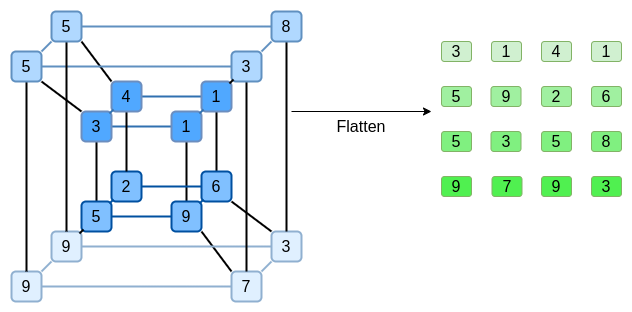

The diagram above was exported from draw.io. Its source (the exported page's mxGraphModel, read from the mxfile embedded in the PNG):
<mxGraphModel dx="470" dy="397" grid="1" gridSize="10" guides="1" tooltips="1" connect="1" arrows="1" fold="1" page="1" pageScale="1" pageWidth="827" pageHeight="1169" math="0" shadow="0">
  <root>
    <mxCell id="0" />
    <mxCell id="1" parent="0" />
    <mxCell id="sMDEJb-9TE8kfoyQUi8R-54" style="edgeStyle=none;rounded=0;orthogonalLoop=1;jettySize=auto;html=1;exitX=0.5;exitY=1;exitDx=0;exitDy=0;endArrow=none;endFill=0;fontSize=16;strokeWidth=2;" edge="1" parent="1" source="sMDEJb-9TE8kfoyQUi8R-57" target="sMDEJb-9TE8kfoyQUi8R-62">
      <mxGeometry relative="1" as="geometry" />
    </mxCell>
    <mxCell id="sMDEJb-9TE8kfoyQUi8R-55" style="edgeStyle=none;rounded=0;orthogonalLoop=1;jettySize=auto;html=1;exitX=1;exitY=0.5;exitDx=0;exitDy=0;entryX=0;entryY=0.5;entryDx=0;entryDy=0;endArrow=none;endFill=0;fontSize=16;fillColor=#dae8fc;strokeColor=#3070B0;strokeWidth=2;" edge="1" parent="1" source="sMDEJb-9TE8kfoyQUi8R-57" target="sMDEJb-9TE8kfoyQUi8R-59">
      <mxGeometry relative="1" as="geometry" />
    </mxCell>
    <mxCell id="sMDEJb-9TE8kfoyQUi8R-56" style="edgeStyle=none;rounded=0;orthogonalLoop=1;jettySize=auto;html=1;exitX=0;exitY=0;exitDx=0;exitDy=0;entryX=1;entryY=1;entryDx=0;entryDy=0;endArrow=none;endFill=0;fontSize=16;strokeWidth=2;" edge="1" parent="1" source="sMDEJb-9TE8kfoyQUi8R-57" target="sMDEJb-9TE8kfoyQUi8R-92">
      <mxGeometry relative="1" as="geometry" />
    </mxCell>
    <mxCell id="sMDEJb-9TE8kfoyQUi8R-57" value="3" style="rounded=1;whiteSpace=wrap;html=1;fontSize=16;fillColor=#50A8FF;strokeColor=#6c8ebf;strokeWidth=2;" vertex="1" parent="1">
      <mxGeometry x="190" y="230" width="30" height="30" as="geometry" />
    </mxCell>
    <mxCell id="sMDEJb-9TE8kfoyQUi8R-58" style="edgeStyle=none;rounded=0;orthogonalLoop=1;jettySize=auto;html=1;exitX=0.5;exitY=1;exitDx=0;exitDy=0;endArrow=none;endFill=0;fontSize=16;strokeWidth=2;" edge="1" parent="1" source="sMDEJb-9TE8kfoyQUi8R-59" target="sMDEJb-9TE8kfoyQUi8R-61">
      <mxGeometry relative="1" as="geometry" />
    </mxCell>
    <mxCell id="sMDEJb-9TE8kfoyQUi8R-59" value="1" style="rounded=1;whiteSpace=wrap;html=1;fontSize=16;fillColor=#50A8FF;strokeColor=#6c8ebf;strokeWidth=2;" vertex="1" parent="1">
      <mxGeometry x="280" y="230" width="30" height="30" as="geometry" />
    </mxCell>
    <mxCell id="sMDEJb-9TE8kfoyQUi8R-60" style="edgeStyle=none;rounded=0;orthogonalLoop=1;jettySize=auto;html=1;exitX=1;exitY=1;exitDx=0;exitDy=0;entryX=0;entryY=0;entryDx=0;entryDy=0;endArrow=none;endFill=0;fontSize=16;fillColor=#dae8fc;strokeColor=#000000;strokeWidth=2;" edge="1" parent="1" source="sMDEJb-9TE8kfoyQUi8R-61">
      <mxGeometry relative="1" as="geometry">
        <mxPoint x="340" y="390" as="targetPoint" />
      </mxGeometry>
    </mxCell>
    <mxCell id="sMDEJb-9TE8kfoyQUi8R-61" value="9" style="rounded=1;whiteSpace=wrap;html=1;fontSize=16;fillColor=#80C0FF;strokeColor=#0050A0;strokeWidth=2;" vertex="1" parent="1">
      <mxGeometry x="280" y="320" width="30" height="30" as="geometry" />
    </mxCell>
    <mxCell id="sMDEJb-9TE8kfoyQUi8R-62" value="5" style="rounded=1;whiteSpace=wrap;html=1;fontSize=16;fillColor=#80C0FF;strokeColor=#0050A0;strokeWidth=2;" vertex="1" parent="1">
      <mxGeometry x="190" y="320" width="30" height="30" as="geometry" />
    </mxCell>
    <mxCell id="sMDEJb-9TE8kfoyQUi8R-63" style="edgeStyle=none;rounded=0;orthogonalLoop=1;jettySize=auto;html=1;exitX=1;exitY=0.5;exitDx=0;exitDy=0;endArrow=none;endFill=0;fontSize=16;fillColor=#dae8fc;strokeColor=#0050A0;strokeWidth=2;" edge="1" parent="1" source="sMDEJb-9TE8kfoyQUi8R-64" target="sMDEJb-9TE8kfoyQUi8R-94">
      <mxGeometry relative="1" as="geometry" />
    </mxCell>
    <mxCell id="sMDEJb-9TE8kfoyQUi8R-64" value="2" style="rounded=1;whiteSpace=wrap;html=1;fontSize=16;fillColor=#80C0FF;strokeColor=#0050A0;strokeWidth=2;" vertex="1" parent="1">
      <mxGeometry x="220" y="290" width="30" height="30" as="geometry" />
    </mxCell>
    <mxCell id="sMDEJb-9TE8kfoyQUi8R-65" style="edgeStyle=none;rounded=0;orthogonalLoop=1;jettySize=auto;html=1;exitX=1;exitY=0.5;exitDx=0;exitDy=0;entryX=0;entryY=0.5;entryDx=0;entryDy=0;endArrow=none;endFill=0;fontSize=16;fillColor=#dae8fc;strokeColor=#3070B0;strokeWidth=2;" edge="1" parent="1" source="sMDEJb-9TE8kfoyQUi8R-68" target="sMDEJb-9TE8kfoyQUi8R-70">
      <mxGeometry relative="1" as="geometry">
        <mxPoint x="280" y="210" as="sourcePoint" />
        <mxPoint x="340" y="210" as="targetPoint" />
      </mxGeometry>
    </mxCell>
    <mxCell id="sMDEJb-9TE8kfoyQUi8R-66" style="edgeStyle=none;rounded=0;orthogonalLoop=1;jettySize=auto;html=1;exitX=0.5;exitY=1;exitDx=0;exitDy=0;endArrow=none;endFill=0;entryX=0.5;entryY=0;entryDx=0;entryDy=0;fontSize=16;strokeWidth=2;" edge="1" parent="1" source="sMDEJb-9TE8kfoyQUi8R-68" target="sMDEJb-9TE8kfoyQUi8R-64">
      <mxGeometry relative="1" as="geometry">
        <mxPoint x="260" y="292" as="targetPoint" />
      </mxGeometry>
    </mxCell>
    <mxCell id="sMDEJb-9TE8kfoyQUi8R-67" style="edgeStyle=none;rounded=0;orthogonalLoop=1;jettySize=auto;html=1;exitX=0;exitY=0;exitDx=0;exitDy=0;entryX=1;entryY=1;entryDx=0;entryDy=0;endArrow=none;endFill=0;fontSize=16;strokeWidth=2;" edge="1" parent="1" source="sMDEJb-9TE8kfoyQUi8R-68" target="sMDEJb-9TE8kfoyQUi8R-89">
      <mxGeometry relative="1" as="geometry" />
    </mxCell>
    <mxCell id="sMDEJb-9TE8kfoyQUi8R-68" value="4" style="rounded=1;whiteSpace=wrap;html=1;fontSize=16;fillColor=#50A8FF;strokeColor=#6c8ebf;strokeWidth=2;" vertex="1" parent="1">
      <mxGeometry x="220" y="200" width="30" height="30" as="geometry" />
    </mxCell>
    <mxCell id="sMDEJb-9TE8kfoyQUi8R-69" style="edgeStyle=none;rounded=0;orthogonalLoop=1;jettySize=auto;html=1;exitX=0.5;exitY=1;exitDx=0;exitDy=0;entryX=0.5;entryY=0;entryDx=0;entryDy=0;endArrow=none;endFill=0;fontSize=16;strokeWidth=2;" edge="1" parent="1" source="sMDEJb-9TE8kfoyQUi8R-70" target="sMDEJb-9TE8kfoyQUi8R-94">
      <mxGeometry relative="1" as="geometry" />
    </mxCell>
    <mxCell id="sMDEJb-9TE8kfoyQUi8R-70" value="1" style="rounded=1;whiteSpace=wrap;html=1;fontSize=16;fillColor=#50A8FF;strokeColor=#6c8ebf;strokeWidth=2;" vertex="1" parent="1">
      <mxGeometry x="310" y="200" width="30" height="30" as="geometry" />
    </mxCell>
    <mxCell id="sMDEJb-9TE8kfoyQUi8R-71" value="" style="endArrow=none;html=1;rounded=0;exitX=1;exitY=0.5;exitDx=0;exitDy=0;entryX=0;entryY=0.5;entryDx=0;entryDy=0;fontSize=16;fillColor=#dae8fc;strokeColor=#0050A0;strokeWidth=2;" edge="1" parent="1" source="sMDEJb-9TE8kfoyQUi8R-62" target="sMDEJb-9TE8kfoyQUi8R-61">
      <mxGeometry width="50" height="50" relative="1" as="geometry">
        <mxPoint x="540" y="330" as="sourcePoint" />
        <mxPoint x="590" y="280" as="targetPoint" />
      </mxGeometry>
    </mxCell>
    <mxCell id="sMDEJb-9TE8kfoyQUi8R-72" style="rounded=0;orthogonalLoop=1;jettySize=auto;html=1;endArrow=none;endFill=0;targetPerimeterSpacing=0;startArrow=none;startFill=0;sourcePerimeterSpacing=0;fontSize=16;fillColor=#dae8fc;strokeColor=#3070B0;strokeWidth=2;" edge="1" parent="1">
      <mxGeometry relative="1" as="geometry">
        <mxPoint x="218" y="232" as="sourcePoint" />
        <mxPoint x="222" y="228" as="targetPoint" />
      </mxGeometry>
    </mxCell>
    <mxCell id="sMDEJb-9TE8kfoyQUi8R-73" style="edgeStyle=none;rounded=0;orthogonalLoop=1;jettySize=auto;html=1;exitX=1;exitY=0.5;exitDx=0;exitDy=0;endArrow=none;endFill=0;fontSize=16;fillColor=#dae8fc;strokeColor=#90B0D0;strokeWidth=2;" edge="1" parent="1" source="sMDEJb-9TE8kfoyQUi8R-74" target="sMDEJb-9TE8kfoyQUi8R-78">
      <mxGeometry relative="1" as="geometry" />
    </mxCell>
    <mxCell id="sMDEJb-9TE8kfoyQUi8R-74" value="9" style="rounded=1;whiteSpace=wrap;html=1;fontSize=16;fillColor=#E0F0FF;strokeColor=#90B0D0;strokeWidth=2;" vertex="1" parent="1">
      <mxGeometry x="160" y="350" width="30" height="30" as="geometry" />
    </mxCell>
    <mxCell id="sMDEJb-9TE8kfoyQUi8R-75" style="edgeStyle=none;rounded=0;orthogonalLoop=1;jettySize=auto;html=1;exitX=1;exitY=0.5;exitDx=0;exitDy=0;entryX=0;entryY=0.5;entryDx=0;entryDy=0;endArrow=none;endFill=0;fontSize=16;fillColor=#dae8fc;strokeColor=#90B0D0;strokeWidth=2;" edge="1" parent="1">
      <mxGeometry relative="1" as="geometry">
        <mxPoint x="150" y="405" as="sourcePoint" />
        <mxPoint x="340" y="405" as="targetPoint" />
      </mxGeometry>
    </mxCell>
    <mxCell id="sMDEJb-9TE8kfoyQUi8R-76" style="edgeStyle=none;rounded=0;orthogonalLoop=1;jettySize=auto;html=1;endArrow=none;endFill=0;exitX=1;exitY=0;exitDx=0;exitDy=0;entryX=0;entryY=1;entryDx=0;entryDy=0;fontSize=16;fillColor=#dae8fc;strokeColor=#90B0D0;strokeWidth=2;" edge="1" parent="1" target="sMDEJb-9TE8kfoyQUi8R-74">
      <mxGeometry relative="1" as="geometry">
        <mxPoint x="150" y="390" as="sourcePoint" />
        <mxPoint x="220" y="490" as="targetPoint" />
      </mxGeometry>
    </mxCell>
    <mxCell id="sMDEJb-9TE8kfoyQUi8R-77" value="9" style="rounded=1;whiteSpace=wrap;html=1;fontSize=16;fillColor=#E0F0FF;strokeColor=#90B0D0;strokeWidth=2;" vertex="1" parent="1">
      <mxGeometry x="120" y="390" width="30" height="30" as="geometry" />
    </mxCell>
    <mxCell id="sMDEJb-9TE8kfoyQUi8R-78" value="3" style="rounded=1;whiteSpace=wrap;html=1;fontSize=16;fillColor=#E0F0FF;strokeColor=#90B0D0;strokeWidth=2;" vertex="1" parent="1">
      <mxGeometry x="380" y="350" width="30" height="30" as="geometry" />
    </mxCell>
    <mxCell id="sMDEJb-9TE8kfoyQUi8R-79" style="edgeStyle=none;rounded=0;orthogonalLoop=1;jettySize=auto;html=1;endArrow=none;endFill=0;entryX=0;entryY=1;entryDx=0;entryDy=0;exitX=1;exitY=0;exitDx=0;exitDy=0;fontSize=16;fillColor=#dae8fc;strokeColor=#90B0D0;strokeWidth=2;" edge="1" parent="1" target="sMDEJb-9TE8kfoyQUi8R-78">
      <mxGeometry relative="1" as="geometry">
        <mxPoint x="370" y="390" as="sourcePoint" />
        <mxPoint x="520" y="470" as="targetPoint" />
      </mxGeometry>
    </mxCell>
    <mxCell id="sMDEJb-9TE8kfoyQUi8R-80" value="7" style="rounded=1;whiteSpace=wrap;html=1;fontSize=16;fillColor=#E0F0FF;strokeColor=#90B0D0;strokeWidth=2;" vertex="1" parent="1">
      <mxGeometry x="340" y="390" width="30" height="30" as="geometry" />
    </mxCell>
    <mxCell id="sMDEJb-9TE8kfoyQUi8R-81" style="edgeStyle=none;rounded=0;orthogonalLoop=1;jettySize=auto;html=1;exitX=0.5;exitY=1;exitDx=0;exitDy=0;endArrow=none;endFill=0;fontSize=16;strokeWidth=2;" edge="1" parent="1" source="sMDEJb-9TE8kfoyQUi8R-83" target="sMDEJb-9TE8kfoyQUi8R-78">
      <mxGeometry relative="1" as="geometry" />
    </mxCell>
    <mxCell id="sMDEJb-9TE8kfoyQUi8R-82" style="edgeStyle=none;rounded=0;orthogonalLoop=1;jettySize=auto;html=1;exitX=0;exitY=0.5;exitDx=0;exitDy=0;entryX=1;entryY=0.5;entryDx=0;entryDy=0;endArrow=none;endFill=0;fontSize=16;fillColor=#dae8fc;strokeColor=#6090C0;strokeWidth=2;" edge="1" parent="1" source="sMDEJb-9TE8kfoyQUi8R-83" target="sMDEJb-9TE8kfoyQUi8R-89">
      <mxGeometry relative="1" as="geometry" />
    </mxCell>
    <mxCell id="sMDEJb-9TE8kfoyQUi8R-83" value="8" style="rounded=1;whiteSpace=wrap;html=1;fontSize=16;fillColor=#B0D8FF;strokeColor=#6090C0;strokeWidth=2;" vertex="1" parent="1">
      <mxGeometry x="380" y="130" width="30" height="30" as="geometry" />
    </mxCell>
    <mxCell id="sMDEJb-9TE8kfoyQUi8R-84" style="edgeStyle=none;rounded=0;orthogonalLoop=1;jettySize=auto;html=1;exitX=0.5;exitY=1;exitDx=0;exitDy=0;entryX=0.5;entryY=0;entryDx=0;entryDy=0;endArrow=none;endFill=0;fontSize=16;strokeWidth=2;" edge="1" parent="1" source="sMDEJb-9TE8kfoyQUi8R-87">
      <mxGeometry relative="1" as="geometry">
        <mxPoint x="355" y="390" as="targetPoint" />
      </mxGeometry>
    </mxCell>
    <mxCell id="sMDEJb-9TE8kfoyQUi8R-85" style="edgeStyle=none;rounded=0;orthogonalLoop=1;jettySize=auto;html=1;exitX=0;exitY=0.5;exitDx=0;exitDy=0;endArrow=none;endFill=0;fontSize=16;fillColor=#dae8fc;strokeColor=#6090C0;strokeWidth=2;" edge="1" parent="1" source="sMDEJb-9TE8kfoyQUi8R-87" target="sMDEJb-9TE8kfoyQUi8R-92">
      <mxGeometry relative="1" as="geometry" />
    </mxCell>
    <mxCell id="sMDEJb-9TE8kfoyQUi8R-86" style="edgeStyle=none;rounded=0;orthogonalLoop=1;jettySize=auto;html=1;entryX=1;entryY=0;entryDx=0;entryDy=0;endArrow=none;endFill=0;exitX=0;exitY=1;exitDx=0;exitDy=0;fontSize=16;fillColor=#dae8fc;strokeColor=#6090C0;strokeWidth=2;" edge="1" parent="1" source="sMDEJb-9TE8kfoyQUi8R-83" target="sMDEJb-9TE8kfoyQUi8R-87">
      <mxGeometry relative="1" as="geometry">
        <mxPoint x="540" y="300" as="sourcePoint" />
        <mxPoint x="360" y="170" as="targetPoint" />
      </mxGeometry>
    </mxCell>
    <mxCell id="sMDEJb-9TE8kfoyQUi8R-87" value="3" style="rounded=1;whiteSpace=wrap;html=1;fontSize=16;fillColor=#B0D8FF;strokeColor=#6090C0;strokeWidth=2;" vertex="1" parent="1">
      <mxGeometry x="340" y="170" width="30" height="30" as="geometry" />
    </mxCell>
    <mxCell id="sMDEJb-9TE8kfoyQUi8R-88" style="edgeStyle=none;rounded=0;orthogonalLoop=1;jettySize=auto;html=1;exitX=0.5;exitY=1;exitDx=0;exitDy=0;entryX=0.5;entryY=0;entryDx=0;entryDy=0;endArrow=none;endFill=0;fontSize=16;strokeWidth=2;" edge="1" parent="1" source="sMDEJb-9TE8kfoyQUi8R-89" target="sMDEJb-9TE8kfoyQUi8R-74">
      <mxGeometry relative="1" as="geometry" />
    </mxCell>
    <mxCell id="sMDEJb-9TE8kfoyQUi8R-89" value="5" style="rounded=1;whiteSpace=wrap;html=1;fontSize=16;fillColor=#B0D8FF;strokeColor=#6090C0;strokeWidth=2;" vertex="1" parent="1">
      <mxGeometry x="160" y="130" width="30" height="30" as="geometry" />
    </mxCell>
    <mxCell id="sMDEJb-9TE8kfoyQUi8R-90" style="edgeStyle=none;rounded=0;orthogonalLoop=1;jettySize=auto;html=1;exitX=0.5;exitY=1;exitDx=0;exitDy=0;entryX=0.5;entryY=0;entryDx=0;entryDy=0;endArrow=none;endFill=0;fontSize=16;strokeWidth=2;" edge="1" parent="1" source="sMDEJb-9TE8kfoyQUi8R-92">
      <mxGeometry relative="1" as="geometry">
        <mxPoint x="135" y="390" as="targetPoint" />
      </mxGeometry>
    </mxCell>
    <mxCell id="sMDEJb-9TE8kfoyQUi8R-91" style="edgeStyle=none;rounded=0;orthogonalLoop=1;jettySize=auto;html=1;exitX=1;exitY=0;exitDx=0;exitDy=0;endArrow=none;endFill=0;entryX=0;entryY=1;entryDx=0;entryDy=0;fontSize=16;fillColor=#dae8fc;strokeColor=#6090C0;strokeWidth=2;" edge="1" parent="1" source="sMDEJb-9TE8kfoyQUi8R-92" target="sMDEJb-9TE8kfoyQUi8R-89">
      <mxGeometry relative="1" as="geometry">
        <mxPoint x="130" y="200" as="sourcePoint" />
        <mxPoint x="110" y="130" as="targetPoint" />
      </mxGeometry>
    </mxCell>
    <mxCell id="sMDEJb-9TE8kfoyQUi8R-92" value="5" style="rounded=1;whiteSpace=wrap;html=1;fontSize=16;fillColor=#B0D8FF;strokeColor=#6090C0;strokeWidth=2;" vertex="1" parent="1">
      <mxGeometry x="120" y="170" width="30" height="30" as="geometry" />
    </mxCell>
    <mxCell id="sMDEJb-9TE8kfoyQUi8R-93" style="edgeStyle=none;rounded=0;orthogonalLoop=1;jettySize=auto;html=1;exitX=1;exitY=1;exitDx=0;exitDy=0;entryX=0;entryY=0;entryDx=0;entryDy=0;endArrow=none;endFill=0;fontSize=16;strokeWidth=2;" edge="1" parent="1" source="sMDEJb-9TE8kfoyQUi8R-94" target="sMDEJb-9TE8kfoyQUi8R-78">
      <mxGeometry relative="1" as="geometry" />
    </mxCell>
    <mxCell id="sMDEJb-9TE8kfoyQUi8R-94" value="6" style="rounded=1;whiteSpace=wrap;html=1;fontSize=16;fillColor=#80C0FF;strokeColor=#0050A0;strokeWidth=2;" vertex="1" parent="1">
      <mxGeometry x="310" y="290" width="30" height="30" as="geometry" />
    </mxCell>
    <mxCell id="sMDEJb-9TE8kfoyQUi8R-95" style="rounded=0;orthogonalLoop=1;jettySize=auto;html=1;endArrow=none;endFill=0;targetPerimeterSpacing=0;startArrow=none;startFill=0;sourcePerimeterSpacing=0;fontSize=16;fillColor=#dae8fc;strokeColor=#0050A0;strokeWidth=2;" edge="1" parent="1">
      <mxGeometry relative="1" as="geometry">
        <mxPoint x="218" y="322" as="sourcePoint" />
        <mxPoint x="222" y="318" as="targetPoint" />
      </mxGeometry>
    </mxCell>
    <mxCell id="sMDEJb-9TE8kfoyQUi8R-96" style="rounded=0;orthogonalLoop=1;jettySize=auto;html=1;endArrow=none;endFill=0;targetPerimeterSpacing=0;startArrow=none;startFill=0;sourcePerimeterSpacing=0;fontSize=16;fillColor=#dae8fc;strokeColor=#0050A0;strokeWidth=2;" edge="1" parent="1">
      <mxGeometry relative="1" as="geometry">
        <mxPoint x="308" y="322" as="sourcePoint" />
        <mxPoint x="312" y="318" as="targetPoint" />
      </mxGeometry>
    </mxCell>
    <mxCell id="sMDEJb-9TE8kfoyQUi8R-97" style="rounded=0;orthogonalLoop=1;jettySize=auto;html=1;endArrow=none;endFill=0;targetPerimeterSpacing=0;startArrow=none;startFill=0;sourcePerimeterSpacing=0;fontSize=16;fillColor=#dae8fc;strokeColor=#3070B0;strokeWidth=2;" edge="1" parent="1">
      <mxGeometry relative="1" as="geometry">
        <mxPoint x="308" y="232" as="sourcePoint" />
        <mxPoint x="312" y="228" as="targetPoint" />
      </mxGeometry>
    </mxCell>
    <mxCell id="sMDEJb-9TE8kfoyQUi8R-98" value="" style="endArrow=none;html=1;rounded=0;fontSize=16;strokeWidth=2;" edge="1" parent="1">
      <mxGeometry width="50" height="50" relative="1" as="geometry">
        <mxPoint x="338" y="202" as="sourcePoint" />
        <mxPoint x="342" y="198" as="targetPoint" />
      </mxGeometry>
    </mxCell>
    <mxCell id="sMDEJb-9TE8kfoyQUi8R-99" value="" style="endArrow=none;html=1;rounded=0;fontSize=16;strokeWidth=2;strokeColor=#000000;" edge="1" parent="1">
      <mxGeometry width="50" height="50" relative="1" as="geometry">
        <mxPoint x="188" y="352" as="sourcePoint" />
        <mxPoint x="192" y="348" as="targetPoint" />
      </mxGeometry>
    </mxCell>
    <mxCell id="sMDEJb-9TE8kfoyQUi8R-101" value="3" style="rounded=1;whiteSpace=wrap;html=1;fontSize=16;fillColor=#D0F0D0;strokeColor=#82b366;" vertex="1" parent="1">
      <mxGeometry x="550" y="160" width="30" height="20" as="geometry" />
    </mxCell>
    <mxCell id="sMDEJb-9TE8kfoyQUi8R-102" value="1" style="rounded=1;whiteSpace=wrap;html=1;fontSize=16;fillColor=#D0F0D0;strokeColor=#82b366;" vertex="1" parent="1">
      <mxGeometry x="600" y="160" width="30" height="20" as="geometry" />
    </mxCell>
    <mxCell id="sMDEJb-9TE8kfoyQUi8R-103" value="4" style="rounded=1;whiteSpace=wrap;html=1;fontSize=16;fillColor=#D0F0D0;strokeColor=#82b366;" vertex="1" parent="1">
      <mxGeometry x="650" y="160" width="30" height="20" as="geometry" />
    </mxCell>
    <mxCell id="sMDEJb-9TE8kfoyQUi8R-104" value="1" style="rounded=1;whiteSpace=wrap;html=1;fontSize=16;fillColor=#D0F0D0;strokeColor=#82B366;" vertex="1" parent="1">
      <mxGeometry x="700" y="160" width="30" height="20" as="geometry" />
    </mxCell>
    <mxCell id="sMDEJb-9TE8kfoyQUi8R-105" value="5" style="rounded=1;whiteSpace=wrap;html=1;fontSize=16;fillColor=#A0F0A0;strokeColor=#82b366;" vertex="1" parent="1">
      <mxGeometry x="550" y="205" width="30" height="20" as="geometry" />
    </mxCell>
    <mxCell id="sMDEJb-9TE8kfoyQUi8R-106" value="9" style="rounded=1;whiteSpace=wrap;html=1;fontSize=16;fillColor=#A0F0A0;strokeColor=#82b366;" vertex="1" parent="1">
      <mxGeometry x="599.5" y="205" width="30" height="20" as="geometry" />
    </mxCell>
    <mxCell id="sMDEJb-9TE8kfoyQUi8R-107" value="2" style="rounded=1;whiteSpace=wrap;html=1;fontSize=16;fillColor=#A0F0A0;strokeColor=#82b366;" vertex="1" parent="1">
      <mxGeometry x="650" y="205" width="30" height="20" as="geometry" />
    </mxCell>
    <mxCell id="sMDEJb-9TE8kfoyQUi8R-108" value="6" style="rounded=1;whiteSpace=wrap;html=1;fontSize=16;fillColor=#A0F0A0;strokeColor=#82b366;" vertex="1" parent="1">
      <mxGeometry x="700" y="205" width="30" height="20" as="geometry" />
    </mxCell>
    <mxCell id="sMDEJb-9TE8kfoyQUi8R-109" value="5" style="rounded=1;whiteSpace=wrap;html=1;fontSize=16;fillColor=#80F080;strokeColor=#82b366;" vertex="1" parent="1">
      <mxGeometry x="550" y="250" width="30" height="20" as="geometry" />
    </mxCell>
    <mxCell id="sMDEJb-9TE8kfoyQUi8R-110" value="3" style="rounded=1;whiteSpace=wrap;html=1;fontSize=16;fillColor=#80F080;strokeColor=#82b366;" vertex="1" parent="1">
      <mxGeometry x="599.5" y="250" width="30" height="20" as="geometry" />
    </mxCell>
    <mxCell id="sMDEJb-9TE8kfoyQUi8R-111" value="5" style="rounded=1;whiteSpace=wrap;html=1;fontSize=16;fillColor=#80F080;strokeColor=#82b366;" vertex="1" parent="1">
      <mxGeometry x="650" y="250" width="30" height="20" as="geometry" />
    </mxCell>
    <mxCell id="sMDEJb-9TE8kfoyQUi8R-112" value="8" style="rounded=1;whiteSpace=wrap;html=1;fontSize=16;fillColor=#80F080;strokeColor=#82B366;" vertex="1" parent="1">
      <mxGeometry x="700" y="250" width="30" height="20" as="geometry" />
    </mxCell>
    <mxCell id="sMDEJb-9TE8kfoyQUi8R-113" value="9" style="rounded=1;whiteSpace=wrap;html=1;fontSize=16;fillColor=#50F050;strokeColor=#82b366;" vertex="1" parent="1">
      <mxGeometry x="550" y="295" width="30" height="20" as="geometry" />
    </mxCell>
    <mxCell id="sMDEJb-9TE8kfoyQUi8R-114" value="7" style="rounded=1;whiteSpace=wrap;html=1;fontSize=16;fillColor=#50F050;strokeColor=#82b366;" vertex="1" parent="1">
      <mxGeometry x="600.5" y="295" width="30" height="20" as="geometry" />
    </mxCell>
    <mxCell id="sMDEJb-9TE8kfoyQUi8R-115" value="9" style="rounded=1;whiteSpace=wrap;html=1;fontSize=16;fillColor=#50F050;strokeColor=#82b366;" vertex="1" parent="1">
      <mxGeometry x="650" y="295" width="30" height="20" as="geometry" />
    </mxCell>
    <mxCell id="sMDEJb-9TE8kfoyQUi8R-116" value="3" style="rounded=1;whiteSpace=wrap;html=1;fontSize=16;fillColor=#50F050;strokeColor=#82b366;" vertex="1" parent="1">
      <mxGeometry x="700" y="295" width="30" height="20" as="geometry" />
    </mxCell>
    <mxCell id="sMDEJb-9TE8kfoyQUi8R-117" value="" style="endArrow=classic;html=1;rounded=0;" edge="1" parent="1">
      <mxGeometry width="50" height="50" relative="1" as="geometry">
        <mxPoint x="400" y="230" as="sourcePoint" />
        <mxPoint x="540" y="230" as="targetPoint" />
      </mxGeometry>
    </mxCell>
    <mxCell id="sMDEJb-9TE8kfoyQUi8R-118" value="&lt;font style=&quot;font-size: 16px;&quot;&gt;Flatten&lt;/font&gt;" style="text;html=1;strokeColor=none;fillColor=none;align=center;verticalAlign=middle;whiteSpace=wrap;rounded=0;" vertex="1" parent="1">
      <mxGeometry x="430" y="230" width="80" height="30" as="geometry" />
    </mxCell>
  </root>
</mxGraphModel>